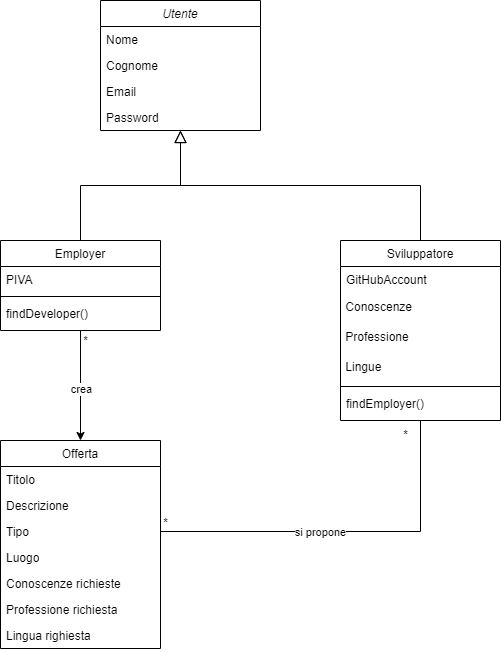

The diagram above was exported from draw.io. Its source (the exported page's mxGraphModel, read from the mxfile embedded in the PNG):
<mxGraphModel dx="1100" dy="702" grid="1" gridSize="10" guides="1" tooltips="1" connect="1" arrows="1" fold="1" page="1" pageScale="1" pageWidth="827" pageHeight="1169" math="0" shadow="0">
  <root>
    <mxCell id="WIyWlLk6GJQsqaUBKTNV-0" />
    <mxCell id="WIyWlLk6GJQsqaUBKTNV-1" parent="WIyWlLk6GJQsqaUBKTNV-0" />
    <mxCell id="zkfFHV4jXpPFQw0GAbJ--0" value="Utente" style="swimlane;fontStyle=2;align=center;verticalAlign=top;childLayout=stackLayout;horizontal=1;startSize=26;horizontalStack=0;resizeParent=1;resizeLast=0;collapsible=1;marginBottom=0;rounded=0;shadow=0;strokeWidth=1;" parent="WIyWlLk6GJQsqaUBKTNV-1" vertex="1">
      <mxGeometry x="220" y="120" width="160" height="130" as="geometry">
        <mxRectangle x="230" y="140" width="160" height="26" as="alternateBounds" />
      </mxGeometry>
    </mxCell>
    <mxCell id="zkfFHV4jXpPFQw0GAbJ--1" value="Nome" style="text;align=left;verticalAlign=top;spacingLeft=4;spacingRight=4;overflow=hidden;rotatable=0;points=[[0,0.5],[1,0.5]];portConstraint=eastwest;" parent="zkfFHV4jXpPFQw0GAbJ--0" vertex="1">
      <mxGeometry y="26" width="160" height="26" as="geometry" />
    </mxCell>
    <mxCell id="zkfFHV4jXpPFQw0GAbJ--2" value="Cognome" style="text;align=left;verticalAlign=top;spacingLeft=4;spacingRight=4;overflow=hidden;rotatable=0;points=[[0,0.5],[1,0.5]];portConstraint=eastwest;rounded=0;shadow=0;html=0;" parent="zkfFHV4jXpPFQw0GAbJ--0" vertex="1">
      <mxGeometry y="52" width="160" height="26" as="geometry" />
    </mxCell>
    <mxCell id="zkfFHV4jXpPFQw0GAbJ--3" value="Email" style="text;align=left;verticalAlign=top;spacingLeft=4;spacingRight=4;overflow=hidden;rotatable=0;points=[[0,0.5],[1,0.5]];portConstraint=eastwest;rounded=0;shadow=0;html=0;" parent="zkfFHV4jXpPFQw0GAbJ--0" vertex="1">
      <mxGeometry y="78" width="160" height="26" as="geometry" />
    </mxCell>
    <mxCell id="RZstUXpfN07_K-esBsTC-13" value="Password" style="text;align=left;verticalAlign=top;spacingLeft=4;spacingRight=4;overflow=hidden;rotatable=0;points=[[0,0.5],[1,0.5]];portConstraint=eastwest;rounded=0;shadow=0;html=0;" parent="zkfFHV4jXpPFQw0GAbJ--0" vertex="1">
      <mxGeometry y="104" width="160" height="26" as="geometry" />
    </mxCell>
    <mxCell id="g1LYVwDFek5xW5g4B99r-7" style="edgeStyle=orthogonalEdgeStyle;rounded=0;orthogonalLoop=1;jettySize=auto;html=1;exitX=0.5;exitY=1;exitDx=0;exitDy=0;entryX=0.5;entryY=0;entryDx=0;entryDy=0;" parent="WIyWlLk6GJQsqaUBKTNV-1" source="zkfFHV4jXpPFQw0GAbJ--6" target="g1LYVwDFek5xW5g4B99r-1" edge="1">
      <mxGeometry relative="1" as="geometry" />
    </mxCell>
    <mxCell id="g1LYVwDFek5xW5g4B99r-8" value="crea" style="edgeLabel;html=1;align=center;verticalAlign=middle;resizable=0;points=[];" parent="g1LYVwDFek5xW5g4B99r-7" vertex="1" connectable="0">
      <mxGeometry x="0.0634" y="1" relative="1" as="geometry">
        <mxPoint x="-1" as="offset" />
      </mxGeometry>
    </mxCell>
    <mxCell id="zkfFHV4jXpPFQw0GAbJ--6" value="Employer" style="swimlane;fontStyle=0;align=center;verticalAlign=top;childLayout=stackLayout;horizontal=1;startSize=26;horizontalStack=0;resizeParent=1;resizeLast=0;collapsible=1;marginBottom=0;rounded=0;shadow=0;strokeWidth=1;" parent="WIyWlLk6GJQsqaUBKTNV-1" vertex="1">
      <mxGeometry x="120" y="360" width="160" height="90" as="geometry">
        <mxRectangle x="130" y="380" width="160" height="26" as="alternateBounds" />
      </mxGeometry>
    </mxCell>
    <mxCell id="zkfFHV4jXpPFQw0GAbJ--7" value="PIVA" style="text;align=left;verticalAlign=top;spacingLeft=4;spacingRight=4;overflow=hidden;rotatable=0;points=[[0,0.5],[1,0.5]];portConstraint=eastwest;" parent="zkfFHV4jXpPFQw0GAbJ--6" vertex="1">
      <mxGeometry y="26" width="160" height="26" as="geometry" />
    </mxCell>
    <mxCell id="zkfFHV4jXpPFQw0GAbJ--9" value="" style="line;html=1;strokeWidth=1;align=left;verticalAlign=middle;spacingTop=-1;spacingLeft=3;spacingRight=3;rotatable=0;labelPosition=right;points=[];portConstraint=eastwest;" parent="zkfFHV4jXpPFQw0GAbJ--6" vertex="1">
      <mxGeometry y="52" width="160" height="8" as="geometry" />
    </mxCell>
    <mxCell id="mQs82U7XuwTCDnG75oFO-0" value="findDeveloper()" style="text;align=left;verticalAlign=top;spacingLeft=4;spacingRight=4;overflow=hidden;rotatable=0;points=[[0,0.5],[1,0.5]];portConstraint=eastwest;" parent="zkfFHV4jXpPFQw0GAbJ--6" vertex="1">
      <mxGeometry y="60" width="160" height="26" as="geometry" />
    </mxCell>
    <mxCell id="zkfFHV4jXpPFQw0GAbJ--12" value="" style="endArrow=block;endSize=10;endFill=0;shadow=0;strokeWidth=1;rounded=0;edgeStyle=elbowEdgeStyle;elbow=vertical;" parent="WIyWlLk6GJQsqaUBKTNV-1" source="zkfFHV4jXpPFQw0GAbJ--6" target="zkfFHV4jXpPFQw0GAbJ--0" edge="1">
      <mxGeometry width="160" relative="1" as="geometry">
        <mxPoint x="200" y="203" as="sourcePoint" />
        <mxPoint x="200" y="203" as="targetPoint" />
      </mxGeometry>
    </mxCell>
    <mxCell id="CMh7bYY09QWfuMS7VrS--0" style="edgeStyle=orthogonalEdgeStyle;rounded=0;orthogonalLoop=1;jettySize=auto;html=1;exitX=0.5;exitY=1;exitDx=0;exitDy=0;entryX=1;entryY=0.5;entryDx=0;entryDy=0;endArrow=none;endFill=0;" parent="WIyWlLk6GJQsqaUBKTNV-1" source="zkfFHV4jXpPFQw0GAbJ--13" target="RZstUXpfN07_K-esBsTC-2" edge="1">
      <mxGeometry relative="1" as="geometry" />
    </mxCell>
    <mxCell id="CMh7bYY09QWfuMS7VrS--1" value="si propone" style="edgeLabel;html=1;align=center;verticalAlign=middle;resizable=0;points=[];" parent="CMh7bYY09QWfuMS7VrS--0" vertex="1" connectable="0">
      <mxGeometry x="0.1409" y="-3" relative="1" as="geometry">
        <mxPoint y="3" as="offset" />
      </mxGeometry>
    </mxCell>
    <mxCell id="zkfFHV4jXpPFQw0GAbJ--13" value="Sviluppatore" style="swimlane;fontStyle=0;align=center;verticalAlign=top;childLayout=stackLayout;horizontal=1;startSize=26;horizontalStack=0;resizeParent=1;resizeLast=0;collapsible=1;marginBottom=0;rounded=0;shadow=0;strokeWidth=1;" parent="WIyWlLk6GJQsqaUBKTNV-1" vertex="1">
      <mxGeometry x="460" y="360" width="160" height="180" as="geometry">
        <mxRectangle x="340" y="380" width="170" height="26" as="alternateBounds" />
      </mxGeometry>
    </mxCell>
    <mxCell id="zkfFHV4jXpPFQw0GAbJ--14" value="GitHubAccount" style="text;align=left;verticalAlign=top;spacingLeft=4;spacingRight=4;overflow=hidden;rotatable=0;points=[[0,0.5],[1,0.5]];portConstraint=eastwest;" parent="zkfFHV4jXpPFQw0GAbJ--13" vertex="1">
      <mxGeometry y="26" width="160" height="26" as="geometry" />
    </mxCell>
    <mxCell id="EKwtVud7-Rr4N29ID7XN-1" value="&amp;nbsp;Conoscenze" style="text;html=1;align=left;verticalAlign=middle;resizable=0;points=[];autosize=1;strokeColor=none;fillColor=none;" parent="zkfFHV4jXpPFQw0GAbJ--13" vertex="1">
      <mxGeometry y="52" width="160" height="30" as="geometry" />
    </mxCell>
    <mxCell id="RZstUXpfN07_K-esBsTC-7" value="&amp;nbsp;Professione" style="text;html=1;align=left;verticalAlign=middle;resizable=0;points=[];autosize=1;strokeColor=none;fillColor=none;" parent="zkfFHV4jXpPFQw0GAbJ--13" vertex="1">
      <mxGeometry y="82" width="160" height="30" as="geometry" />
    </mxCell>
    <mxCell id="RZstUXpfN07_K-esBsTC-12" value="&amp;nbsp;Lingue" style="text;html=1;align=left;verticalAlign=middle;resizable=0;points=[];autosize=1;strokeColor=none;fillColor=none;" parent="zkfFHV4jXpPFQw0GAbJ--13" vertex="1">
      <mxGeometry y="112" width="160" height="30" as="geometry" />
    </mxCell>
    <mxCell id="mQs82U7XuwTCDnG75oFO-2" value="" style="line;html=1;strokeWidth=1;align=left;verticalAlign=middle;spacingTop=-1;spacingLeft=3;spacingRight=3;rotatable=0;labelPosition=right;points=[];portConstraint=eastwest;" parent="zkfFHV4jXpPFQw0GAbJ--13" vertex="1">
      <mxGeometry y="142" width="160" height="8" as="geometry" />
    </mxCell>
    <mxCell id="mQs82U7XuwTCDnG75oFO-3" value="findEmployer()" style="text;align=left;verticalAlign=top;spacingLeft=4;spacingRight=4;overflow=hidden;rotatable=0;points=[[0,0.5],[1,0.5]];portConstraint=eastwest;" parent="zkfFHV4jXpPFQw0GAbJ--13" vertex="1">
      <mxGeometry y="150" width="160" height="26" as="geometry" />
    </mxCell>
    <mxCell id="zkfFHV4jXpPFQw0GAbJ--16" value="" style="endArrow=block;endSize=10;endFill=0;shadow=0;strokeWidth=1;rounded=0;edgeStyle=elbowEdgeStyle;elbow=vertical;" parent="WIyWlLk6GJQsqaUBKTNV-1" source="zkfFHV4jXpPFQw0GAbJ--13" target="zkfFHV4jXpPFQw0GAbJ--0" edge="1">
      <mxGeometry width="160" relative="1" as="geometry">
        <mxPoint x="210" y="373" as="sourcePoint" />
        <mxPoint x="310" y="271" as="targetPoint" />
      </mxGeometry>
    </mxCell>
    <mxCell id="g1LYVwDFek5xW5g4B99r-1" value="&lt;span style=&quot;font-weight: 400;&quot;&gt;Offerta&lt;/span&gt;" style="swimlane;fontStyle=1;align=center;verticalAlign=top;childLayout=stackLayout;horizontal=1;startSize=26;horizontalStack=0;resizeParent=1;resizeParentMax=0;resizeLast=0;collapsible=1;marginBottom=0;whiteSpace=wrap;html=1;" parent="WIyWlLk6GJQsqaUBKTNV-1" vertex="1">
      <mxGeometry x="120" y="560" width="160" height="208" as="geometry" />
    </mxCell>
    <mxCell id="g1LYVwDFek5xW5g4B99r-2" value="Titolo" style="text;strokeColor=none;fillColor=none;align=left;verticalAlign=top;spacingLeft=4;spacingRight=4;overflow=hidden;rotatable=0;points=[[0,0.5],[1,0.5]];portConstraint=eastwest;whiteSpace=wrap;html=1;" parent="g1LYVwDFek5xW5g4B99r-1" vertex="1">
      <mxGeometry y="26" width="160" height="26" as="geometry" />
    </mxCell>
    <mxCell id="g1LYVwDFek5xW5g4B99r-5" value="Descrizione" style="text;strokeColor=none;fillColor=none;align=left;verticalAlign=top;spacingLeft=4;spacingRight=4;overflow=hidden;rotatable=0;points=[[0,0.5],[1,0.5]];portConstraint=eastwest;whiteSpace=wrap;html=1;" parent="g1LYVwDFek5xW5g4B99r-1" vertex="1">
      <mxGeometry y="52" width="160" height="26" as="geometry" />
    </mxCell>
    <mxCell id="RZstUXpfN07_K-esBsTC-2" value="Tipo" style="text;strokeColor=none;fillColor=none;align=left;verticalAlign=top;spacingLeft=4;spacingRight=4;overflow=hidden;rotatable=0;points=[[0,0.5],[1,0.5]];portConstraint=eastwest;whiteSpace=wrap;html=1;" parent="g1LYVwDFek5xW5g4B99r-1" vertex="1">
      <mxGeometry y="78" width="160" height="26" as="geometry" />
    </mxCell>
    <mxCell id="RZstUXpfN07_K-esBsTC-3" value="Luogo" style="text;strokeColor=none;fillColor=none;align=left;verticalAlign=top;spacingLeft=4;spacingRight=4;overflow=hidden;rotatable=0;points=[[0,0.5],[1,0.5]];portConstraint=eastwest;whiteSpace=wrap;html=1;" parent="g1LYVwDFek5xW5g4B99r-1" vertex="1">
      <mxGeometry y="104" width="160" height="26" as="geometry" />
    </mxCell>
    <mxCell id="RZstUXpfN07_K-esBsTC-0" value="Conoscenze richieste" style="text;strokeColor=none;fillColor=none;align=left;verticalAlign=top;spacingLeft=4;spacingRight=4;overflow=hidden;rotatable=0;points=[[0,0.5],[1,0.5]];portConstraint=eastwest;whiteSpace=wrap;html=1;" parent="g1LYVwDFek5xW5g4B99r-1" vertex="1">
      <mxGeometry y="130" width="160" height="26" as="geometry" />
    </mxCell>
    <mxCell id="RZstUXpfN07_K-esBsTC-4" value="Professione richiesta" style="text;strokeColor=none;fillColor=none;align=left;verticalAlign=top;spacingLeft=4;spacingRight=4;overflow=hidden;rotatable=0;points=[[0,0.5],[1,0.5]];portConstraint=eastwest;whiteSpace=wrap;html=1;" parent="g1LYVwDFek5xW5g4B99r-1" vertex="1">
      <mxGeometry y="156" width="160" height="26" as="geometry" />
    </mxCell>
    <mxCell id="RZstUXpfN07_K-esBsTC-5" value="Lingua righiesta" style="text;strokeColor=none;fillColor=none;align=left;verticalAlign=top;spacingLeft=4;spacingRight=4;overflow=hidden;rotatable=0;points=[[0,0.5],[1,0.5]];portConstraint=eastwest;whiteSpace=wrap;html=1;" parent="g1LYVwDFek5xW5g4B99r-1" vertex="1">
      <mxGeometry y="182" width="160" height="26" as="geometry" />
    </mxCell>
    <mxCell id="g1LYVwDFek5xW5g4B99r-10" value="*" style="text;html=1;align=center;verticalAlign=middle;resizable=0;points=[];autosize=1;strokeColor=none;fillColor=none;" parent="WIyWlLk6GJQsqaUBKTNV-1" vertex="1">
      <mxGeometry x="190" y="446" width="30" height="30" as="geometry" />
    </mxCell>
    <mxCell id="CMh7bYY09QWfuMS7VrS--2" value="*" style="text;html=1;align=center;verticalAlign=middle;resizable=0;points=[];autosize=1;strokeColor=none;fillColor=none;" parent="WIyWlLk6GJQsqaUBKTNV-1" vertex="1">
      <mxGeometry x="270" y="628" width="30" height="30" as="geometry" />
    </mxCell>
    <mxCell id="CMh7bYY09QWfuMS7VrS--3" value="*" style="text;html=1;align=center;verticalAlign=middle;resizable=0;points=[];autosize=1;strokeColor=none;fillColor=none;" parent="WIyWlLk6GJQsqaUBKTNV-1" vertex="1">
      <mxGeometry x="510" y="540" width="30" height="30" as="geometry" />
    </mxCell>
  </root>
</mxGraphModel>